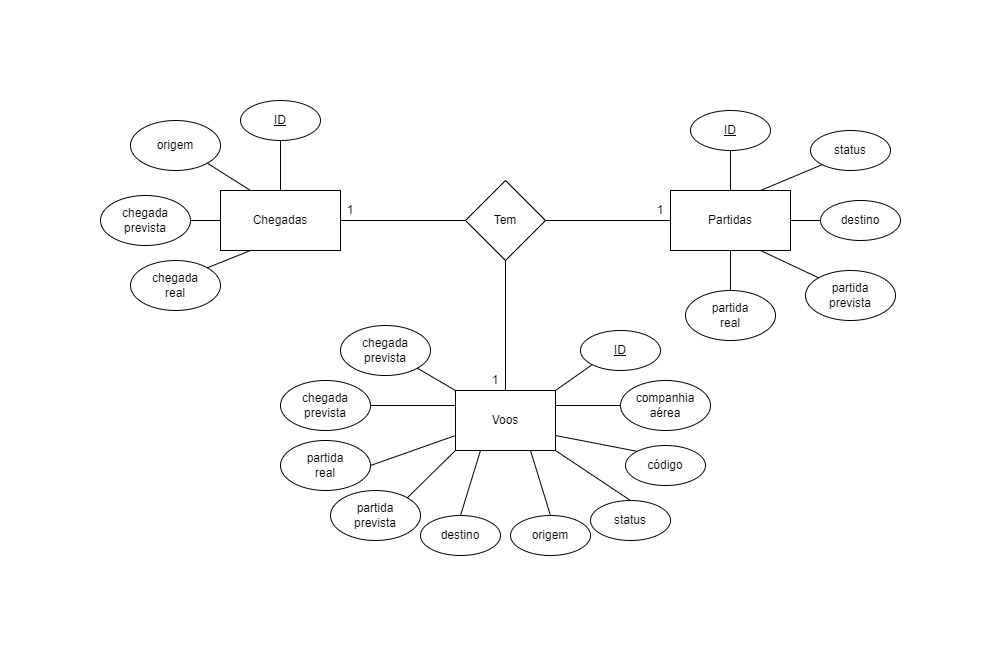

The diagram above was exported from draw.io. Its source (the exported page's mxGraphModel, read from the mxfile embedded in the PNG):
<mxGraphModel dx="942" dy="557" grid="1" gridSize="10" guides="1" tooltips="1" connect="1" arrows="1" fold="1" page="1" pageScale="1" pageWidth="850" pageHeight="1100" math="0" shadow="0" extFonts="Permanent Marker^https://fonts.googleapis.com/css?family=Permanent+Marker">
  <root>
    <mxCell id="0" />
    <mxCell id="1" parent="0" />
    <mxCell id="M0tlX8JU8gjvmMqR55sI-3" value="Voos" style="whiteSpace=wrap;html=1;align=center;fontSize=12;" vertex="1" parent="1">
      <mxGeometry x="415" y="450" width="100" height="60" as="geometry" />
    </mxCell>
    <mxCell id="M0tlX8JU8gjvmMqR55sI-4" value="ID" style="ellipse;whiteSpace=wrap;html=1;align=center;fontStyle=4;fontSize=12;" vertex="1" parent="1">
      <mxGeometry x="540" y="390" width="80" height="40" as="geometry" />
    </mxCell>
    <mxCell id="M0tlX8JU8gjvmMqR55sI-5" value="origem" style="ellipse;whiteSpace=wrap;html=1;align=center;fontSize=12;" vertex="1" parent="1">
      <mxGeometry x="90" y="180" width="90" height="50" as="geometry" />
    </mxCell>
    <mxCell id="yBpb4J3ecDjgyP60Mrm2-1" value="" style="endArrow=none;html=1;rounded=0;entryX=0.5;entryY=1;entryDx=0;entryDy=0;exitX=0.5;exitY=0;exitDx=0;exitDy=0;" edge="1" parent="1" source="M0tlX8JU8gjvmMqR55sI-3" target="yBpb4J3ecDjgyP60Mrm2-2">
      <mxGeometry width="50" height="50" relative="1" as="geometry">
        <mxPoint x="520" y="390" as="sourcePoint" />
        <mxPoint x="560" y="280" as="targetPoint" />
      </mxGeometry>
    </mxCell>
    <mxCell id="yBpb4J3ecDjgyP60Mrm2-2" value="Tem" style="rhombus;whiteSpace=wrap;html=1;" vertex="1" parent="1">
      <mxGeometry x="425" y="240" width="80" height="80" as="geometry" />
    </mxCell>
    <mxCell id="yBpb4J3ecDjgyP60Mrm2-3" value="" style="endArrow=none;html=1;rounded=0;exitX=1;exitY=0.5;exitDx=0;exitDy=0;" edge="1" parent="1" source="yBpb4J3ecDjgyP60Mrm2-2">
      <mxGeometry width="50" height="50" relative="1" as="geometry">
        <mxPoint x="400" y="340" as="sourcePoint" />
        <mxPoint x="630" y="280" as="targetPoint" />
      </mxGeometry>
    </mxCell>
    <mxCell id="yBpb4J3ecDjgyP60Mrm2-4" value="Partidas" style="rounded=0;whiteSpace=wrap;html=1;" vertex="1" parent="1">
      <mxGeometry x="630" y="250" width="120" height="60" as="geometry" />
    </mxCell>
    <mxCell id="M0tlX8JU8gjvmMqR55sI-6" value="destino" style="ellipse;whiteSpace=wrap;html=1;align=center;fontSize=12;" vertex="1" parent="1">
      <mxGeometry x="780" y="260" width="80" height="40" as="geometry" />
    </mxCell>
    <mxCell id="M0tlX8JU8gjvmMqR55sI-7" value="partida&lt;br&gt;prevista" style="ellipse;whiteSpace=wrap;html=1;align=center;fontSize=12;" vertex="1" parent="1">
      <mxGeometry x="765" y="330" width="90" height="50" as="geometry" />
    </mxCell>
    <mxCell id="yBpb4J3ecDjgyP60Mrm2-7" value="status" style="ellipse;whiteSpace=wrap;html=1;align=center;fontStyle=0;fontSize=12;" vertex="1" parent="1">
      <mxGeometry x="770" y="190" width="80" height="40" as="geometry" />
    </mxCell>
    <mxCell id="M0tlX8JU8gjvmMqR55sI-8" value="partida&lt;br&gt;real" style="ellipse;whiteSpace=wrap;html=1;align=center;fontSize=12;" vertex="1" parent="1">
      <mxGeometry x="645" y="350" width="90" height="50" as="geometry" />
    </mxCell>
    <mxCell id="M0tlX8JU8gjvmMqR55sI-9" value="Chegadas" style="whiteSpace=wrap;html=1;align=center;fontSize=12;" vertex="1" parent="1">
      <mxGeometry x="180" y="250" width="120" height="60" as="geometry" />
    </mxCell>
    <mxCell id="M0tlX8JU8gjvmMqR55sI-10" value="" style="endArrow=none;html=1;rounded=0;fontSize=12;exitX=1;exitY=0.5;exitDx=0;exitDy=0;entryX=0;entryY=0.5;entryDx=0;entryDy=0;" edge="1" parent="1" source="M0tlX8JU8gjvmMqR55sI-9" target="yBpb4J3ecDjgyP60Mrm2-2">
      <mxGeometry width="50" height="50" relative="1" as="geometry">
        <mxPoint x="400" y="330" as="sourcePoint" />
        <mxPoint x="390" y="320" as="targetPoint" />
      </mxGeometry>
    </mxCell>
    <mxCell id="M0tlX8JU8gjvmMqR55sI-12" value="chegada&lt;br&gt;prevista" style="ellipse;whiteSpace=wrap;html=1;align=center;fontSize=12;" vertex="1" parent="1">
      <mxGeometry x="60" y="255" width="90" height="50" as="geometry" />
    </mxCell>
    <mxCell id="M0tlX8JU8gjvmMqR55sI-13" value="chegada&lt;br&gt;real" style="ellipse;whiteSpace=wrap;html=1;align=center;fontSize=12;" vertex="1" parent="1">
      <mxGeometry x="90" y="320" width="90" height="50" as="geometry" />
    </mxCell>
    <mxCell id="M0tlX8JU8gjvmMqR55sI-14" value="companhia&lt;br&gt;aérea" style="ellipse;whiteSpace=wrap;html=1;align=center;fontSize=12;" vertex="1" parent="1">
      <mxGeometry x="580" y="440" width="90" height="50" as="geometry" />
    </mxCell>
    <mxCell id="M0tlX8JU8gjvmMqR55sI-15" value="" style="endArrow=none;html=1;rounded=0;fontSize=12;exitX=1;exitY=1;exitDx=0;exitDy=0;entryX=0.25;entryY=0;entryDx=0;entryDy=0;" edge="1" parent="1" source="M0tlX8JU8gjvmMqR55sI-5" target="M0tlX8JU8gjvmMqR55sI-9">
      <mxGeometry width="50" height="50" relative="1" as="geometry">
        <mxPoint x="400" y="320" as="sourcePoint" />
        <mxPoint x="450" y="270" as="targetPoint" />
      </mxGeometry>
    </mxCell>
    <mxCell id="M0tlX8JU8gjvmMqR55sI-16" value="" style="endArrow=none;html=1;rounded=0;fontSize=12;entryX=1;entryY=0.5;entryDx=0;entryDy=0;exitX=0;exitY=0.5;exitDx=0;exitDy=0;" edge="1" parent="1" source="M0tlX8JU8gjvmMqR55sI-9" target="M0tlX8JU8gjvmMqR55sI-12">
      <mxGeometry width="50" height="50" relative="1" as="geometry">
        <mxPoint x="400" y="320" as="sourcePoint" />
        <mxPoint x="160" y="290" as="targetPoint" />
      </mxGeometry>
    </mxCell>
    <mxCell id="M0tlX8JU8gjvmMqR55sI-17" value="" style="endArrow=none;html=1;rounded=0;fontSize=12;exitX=1;exitY=0;exitDx=0;exitDy=0;entryX=0.25;entryY=1;entryDx=0;entryDy=0;" edge="1" parent="1" source="M0tlX8JU8gjvmMqR55sI-13" target="M0tlX8JU8gjvmMqR55sI-9">
      <mxGeometry width="50" height="50" relative="1" as="geometry">
        <mxPoint x="400" y="320" as="sourcePoint" />
        <mxPoint x="450" y="270" as="targetPoint" />
      </mxGeometry>
    </mxCell>
    <mxCell id="M0tlX8JU8gjvmMqR55sI-18" value="" style="endArrow=none;html=1;rounded=0;fontSize=12;exitX=1;exitY=0.25;exitDx=0;exitDy=0;entryX=0;entryY=0.5;entryDx=0;entryDy=0;" edge="1" parent="1" source="M0tlX8JU8gjvmMqR55sI-3" target="M0tlX8JU8gjvmMqR55sI-14">
      <mxGeometry width="50" height="50" relative="1" as="geometry">
        <mxPoint x="400" y="320" as="sourcePoint" />
        <mxPoint x="250" y="420" as="targetPoint" />
      </mxGeometry>
    </mxCell>
    <mxCell id="M0tlX8JU8gjvmMqR55sI-19" value="" style="endArrow=none;html=1;rounded=0;fontSize=12;entryX=1;entryY=0;entryDx=0;entryDy=0;exitX=0;exitY=1;exitDx=0;exitDy=0;" edge="1" parent="1" source="M0tlX8JU8gjvmMqR55sI-4" target="M0tlX8JU8gjvmMqR55sI-3">
      <mxGeometry width="50" height="50" relative="1" as="geometry">
        <mxPoint x="400" y="320" as="sourcePoint" />
        <mxPoint x="450" y="270" as="targetPoint" />
      </mxGeometry>
    </mxCell>
    <mxCell id="M0tlX8JU8gjvmMqR55sI-20" value="ID" style="ellipse;whiteSpace=wrap;html=1;align=center;fontStyle=4;fontSize=12;" vertex="1" parent="1">
      <mxGeometry x="650" y="170" width="80" height="40" as="geometry" />
    </mxCell>
    <mxCell id="M0tlX8JU8gjvmMqR55sI-21" value="ID" style="ellipse;whiteSpace=wrap;html=1;align=center;fontStyle=4;fontSize=12;" vertex="1" parent="1">
      <mxGeometry x="200" y="160" width="80" height="40" as="geometry" />
    </mxCell>
    <mxCell id="M0tlX8JU8gjvmMqR55sI-23" value="" style="endArrow=none;html=1;rounded=0;fontSize=12;exitX=0.5;exitY=1;exitDx=0;exitDy=0;entryX=0.5;entryY=0;entryDx=0;entryDy=0;" edge="1" parent="1" source="M0tlX8JU8gjvmMqR55sI-21" target="M0tlX8JU8gjvmMqR55sI-9">
      <mxGeometry width="50" height="50" relative="1" as="geometry">
        <mxPoint x="550" y="320" as="sourcePoint" />
        <mxPoint x="600" y="270" as="targetPoint" />
      </mxGeometry>
    </mxCell>
    <mxCell id="M0tlX8JU8gjvmMqR55sI-24" value="" style="endArrow=none;html=1;rounded=0;fontSize=12;entryX=0.5;entryY=1;entryDx=0;entryDy=0;exitX=0.5;exitY=0;exitDx=0;exitDy=0;" edge="1" parent="1" source="yBpb4J3ecDjgyP60Mrm2-4" target="M0tlX8JU8gjvmMqR55sI-20">
      <mxGeometry width="50" height="50" relative="1" as="geometry">
        <mxPoint x="550" y="320" as="sourcePoint" />
        <mxPoint x="600" y="270" as="targetPoint" />
      </mxGeometry>
    </mxCell>
    <mxCell id="M0tlX8JU8gjvmMqR55sI-25" value="" style="endArrow=none;html=1;rounded=0;fontSize=12;entryX=0;entryY=0.5;entryDx=0;entryDy=0;exitX=1;exitY=0.5;exitDx=0;exitDy=0;" edge="1" parent="1" source="yBpb4J3ecDjgyP60Mrm2-4" target="M0tlX8JU8gjvmMqR55sI-6">
      <mxGeometry width="50" height="50" relative="1" as="geometry">
        <mxPoint x="550" y="320" as="sourcePoint" />
        <mxPoint x="600" y="270" as="targetPoint" />
      </mxGeometry>
    </mxCell>
    <mxCell id="M0tlX8JU8gjvmMqR55sI-26" value="" style="endArrow=none;html=1;rounded=0;fontSize=12;entryX=0;entryY=1;entryDx=0;entryDy=0;exitX=0.75;exitY=0;exitDx=0;exitDy=0;" edge="1" parent="1" source="yBpb4J3ecDjgyP60Mrm2-4" target="yBpb4J3ecDjgyP60Mrm2-7">
      <mxGeometry width="50" height="50" relative="1" as="geometry">
        <mxPoint x="550" y="320" as="sourcePoint" />
        <mxPoint x="600" y="270" as="targetPoint" />
      </mxGeometry>
    </mxCell>
    <mxCell id="M0tlX8JU8gjvmMqR55sI-27" value="" style="endArrow=none;html=1;rounded=0;fontSize=12;entryX=0.75;entryY=1;entryDx=0;entryDy=0;exitX=0;exitY=0;exitDx=0;exitDy=0;" edge="1" parent="1" source="M0tlX8JU8gjvmMqR55sI-7" target="yBpb4J3ecDjgyP60Mrm2-4">
      <mxGeometry width="50" height="50" relative="1" as="geometry">
        <mxPoint x="360" y="320" as="sourcePoint" />
        <mxPoint x="410" y="270" as="targetPoint" />
      </mxGeometry>
    </mxCell>
    <mxCell id="M0tlX8JU8gjvmMqR55sI-28" value="" style="endArrow=none;html=1;rounded=0;fontSize=12;entryX=0.5;entryY=1;entryDx=0;entryDy=0;exitX=0.5;exitY=0;exitDx=0;exitDy=0;" edge="1" parent="1" source="M0tlX8JU8gjvmMqR55sI-8" target="yBpb4J3ecDjgyP60Mrm2-4">
      <mxGeometry width="50" height="50" relative="1" as="geometry">
        <mxPoint x="360" y="320" as="sourcePoint" />
        <mxPoint x="410" y="270" as="targetPoint" />
      </mxGeometry>
    </mxCell>
    <mxCell id="M0tlX8JU8gjvmMqR55sI-29" value="código" style="ellipse;whiteSpace=wrap;html=1;align=center;fontSize=12;" vertex="1" parent="1">
      <mxGeometry x="585" y="505" width="80" height="40" as="geometry" />
    </mxCell>
    <mxCell id="M0tlX8JU8gjvmMqR55sI-30" value="" style="endArrow=none;html=1;rounded=0;fontSize=12;entryX=0;entryY=0;entryDx=0;entryDy=0;exitX=1;exitY=0.75;exitDx=0;exitDy=0;" edge="1" parent="1" source="M0tlX8JU8gjvmMqR55sI-3" target="M0tlX8JU8gjvmMqR55sI-29">
      <mxGeometry width="50" height="50" relative="1" as="geometry">
        <mxPoint x="470" y="520" as="sourcePoint" />
        <mxPoint x="520" y="470" as="targetPoint" />
      </mxGeometry>
    </mxCell>
    <mxCell id="M0tlX8JU8gjvmMqR55sI-31" value="status" style="ellipse;whiteSpace=wrap;html=1;align=center;fontSize=12;" vertex="1" parent="1">
      <mxGeometry x="550" y="560" width="80" height="40" as="geometry" />
    </mxCell>
    <mxCell id="M0tlX8JU8gjvmMqR55sI-32" value="" style="endArrow=none;html=1;rounded=0;fontSize=12;entryX=1;entryY=1;entryDx=0;entryDy=0;exitX=0.5;exitY=0;exitDx=0;exitDy=0;" edge="1" parent="1" source="M0tlX8JU8gjvmMqR55sI-31" target="M0tlX8JU8gjvmMqR55sI-3">
      <mxGeometry width="50" height="50" relative="1" as="geometry">
        <mxPoint x="470" y="520" as="sourcePoint" />
        <mxPoint x="520" y="470" as="targetPoint" />
      </mxGeometry>
    </mxCell>
    <mxCell id="M0tlX8JU8gjvmMqR55sI-33" value="origem" style="ellipse;whiteSpace=wrap;html=1;align=center;fontSize=12;" vertex="1" parent="1">
      <mxGeometry x="470" y="575" width="80" height="40" as="geometry" />
    </mxCell>
    <mxCell id="M0tlX8JU8gjvmMqR55sI-34" value="" style="endArrow=none;html=1;rounded=0;fontSize=12;entryX=0.75;entryY=1;entryDx=0;entryDy=0;exitX=0.5;exitY=0;exitDx=0;exitDy=0;" edge="1" parent="1" source="M0tlX8JU8gjvmMqR55sI-33" target="M0tlX8JU8gjvmMqR55sI-3">
      <mxGeometry width="50" height="50" relative="1" as="geometry">
        <mxPoint x="470" y="520" as="sourcePoint" />
        <mxPoint x="520" y="470" as="targetPoint" />
      </mxGeometry>
    </mxCell>
    <mxCell id="M0tlX8JU8gjvmMqR55sI-35" value="destino" style="ellipse;whiteSpace=wrap;html=1;align=center;fontSize=12;" vertex="1" parent="1">
      <mxGeometry x="380" y="575" width="80" height="40" as="geometry" />
    </mxCell>
    <mxCell id="M0tlX8JU8gjvmMqR55sI-39" value="" style="endArrow=none;html=1;rounded=0;fontSize=12;exitX=0.5;exitY=0;exitDx=0;exitDy=0;entryX=0.25;entryY=1;entryDx=0;entryDy=0;" edge="1" parent="1" source="M0tlX8JU8gjvmMqR55sI-35" target="M0tlX8JU8gjvmMqR55sI-3">
      <mxGeometry width="50" height="50" relative="1" as="geometry">
        <mxPoint x="470" y="520" as="sourcePoint" />
        <mxPoint x="520" y="470" as="targetPoint" />
      </mxGeometry>
    </mxCell>
    <mxCell id="M0tlX8JU8gjvmMqR55sI-40" value="partida&lt;br&gt;prevista" style="ellipse;whiteSpace=wrap;html=1;align=center;fontSize=12;" vertex="1" parent="1">
      <mxGeometry x="290" y="550" width="90" height="50" as="geometry" />
    </mxCell>
    <mxCell id="M0tlX8JU8gjvmMqR55sI-41" value="partida&lt;br&gt;real" style="ellipse;whiteSpace=wrap;html=1;align=center;fontSize=12;" vertex="1" parent="1">
      <mxGeometry x="240" y="500" width="90" height="50" as="geometry" />
    </mxCell>
    <mxCell id="M0tlX8JU8gjvmMqR55sI-42" value="" style="endArrow=none;html=1;rounded=0;fontSize=12;exitX=1;exitY=0;exitDx=0;exitDy=0;entryX=0;entryY=1;entryDx=0;entryDy=0;" edge="1" parent="1" source="M0tlX8JU8gjvmMqR55sI-40" target="M0tlX8JU8gjvmMqR55sI-3">
      <mxGeometry width="50" height="50" relative="1" as="geometry">
        <mxPoint x="470" y="520" as="sourcePoint" />
        <mxPoint x="520" y="470" as="targetPoint" />
      </mxGeometry>
    </mxCell>
    <mxCell id="M0tlX8JU8gjvmMqR55sI-43" value="" style="endArrow=none;html=1;rounded=0;fontSize=12;entryX=0;entryY=0.75;entryDx=0;entryDy=0;exitX=1;exitY=0.5;exitDx=0;exitDy=0;" edge="1" parent="1" source="M0tlX8JU8gjvmMqR55sI-41" target="M0tlX8JU8gjvmMqR55sI-3">
      <mxGeometry width="50" height="50" relative="1" as="geometry">
        <mxPoint x="470" y="520" as="sourcePoint" />
        <mxPoint x="520" y="470" as="targetPoint" />
      </mxGeometry>
    </mxCell>
    <mxCell id="M0tlX8JU8gjvmMqR55sI-44" value="chegada&lt;br&gt;prevista" style="ellipse;whiteSpace=wrap;html=1;align=center;fontSize=12;" vertex="1" parent="1">
      <mxGeometry x="240" y="440" width="90" height="50" as="geometry" />
    </mxCell>
    <mxCell id="M0tlX8JU8gjvmMqR55sI-45" value="" style="endArrow=none;html=1;rounded=0;fontSize=12;entryX=1;entryY=0.5;entryDx=0;entryDy=0;exitX=0;exitY=0.25;exitDx=0;exitDy=0;" edge="1" parent="1" source="M0tlX8JU8gjvmMqR55sI-3" target="M0tlX8JU8gjvmMqR55sI-44">
      <mxGeometry width="50" height="50" relative="1" as="geometry">
        <mxPoint x="470" y="510" as="sourcePoint" />
        <mxPoint x="520" y="460" as="targetPoint" />
      </mxGeometry>
    </mxCell>
    <mxCell id="M0tlX8JU8gjvmMqR55sI-46" value="chegada&lt;br&gt;prevista" style="ellipse;whiteSpace=wrap;html=1;align=center;fontSize=12;" vertex="1" parent="1">
      <mxGeometry x="300" y="385" width="90" height="50" as="geometry" />
    </mxCell>
    <mxCell id="M0tlX8JU8gjvmMqR55sI-47" value="" style="endArrow=none;html=1;rounded=0;fontSize=12;entryX=0;entryY=0;entryDx=0;entryDy=0;exitX=1;exitY=1;exitDx=0;exitDy=0;" edge="1" parent="1" source="M0tlX8JU8gjvmMqR55sI-46" target="M0tlX8JU8gjvmMqR55sI-3">
      <mxGeometry width="50" height="50" relative="1" as="geometry">
        <mxPoint x="470" y="510" as="sourcePoint" />
        <mxPoint x="520" y="460" as="targetPoint" />
      </mxGeometry>
    </mxCell>
    <mxCell id="M0tlX8JU8gjvmMqR55sI-48" value="1" style="text;html=1;strokeColor=none;fillColor=none;align=center;verticalAlign=middle;whiteSpace=wrap;rounded=0;fontSize=12;" vertex="1" parent="1">
      <mxGeometry x="295" y="255" width="30" height="30" as="geometry" />
    </mxCell>
    <mxCell id="M0tlX8JU8gjvmMqR55sI-49" value="1" style="text;html=1;strokeColor=none;fillColor=none;align=center;verticalAlign=middle;whiteSpace=wrap;rounded=0;fontSize=12;" vertex="1" parent="1">
      <mxGeometry x="605" y="255" width="30" height="30" as="geometry" />
    </mxCell>
    <mxCell id="M0tlX8JU8gjvmMqR55sI-50" value="1" style="text;html=1;strokeColor=none;fillColor=none;align=center;verticalAlign=middle;whiteSpace=wrap;rounded=0;fontSize=12;" vertex="1" parent="1">
      <mxGeometry x="440" y="425" width="30" height="30" as="geometry" />
    </mxCell>
  </root>
</mxGraphModel>